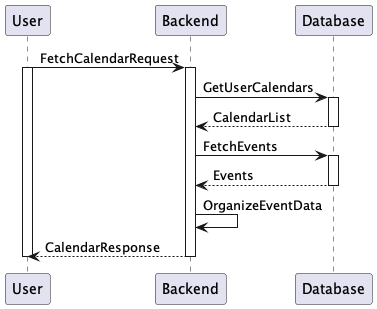

The diagram above was rendered by PlantUML. Its source (embedded in the PNG):
@startuml View Integrated Calendar
User -> Backend ++ : FetchCalendarRequest
activate User

Backend -> Database ++ : GetUserCalendars
Database --> Backend -- : CalendarList

Backend -> Database ++ : FetchEvents
Database --> Backend -- : Events

Backend -> Backend : OrganizeEventData

Backend --> User -- : CalendarResponse
deactivate User
@enduml